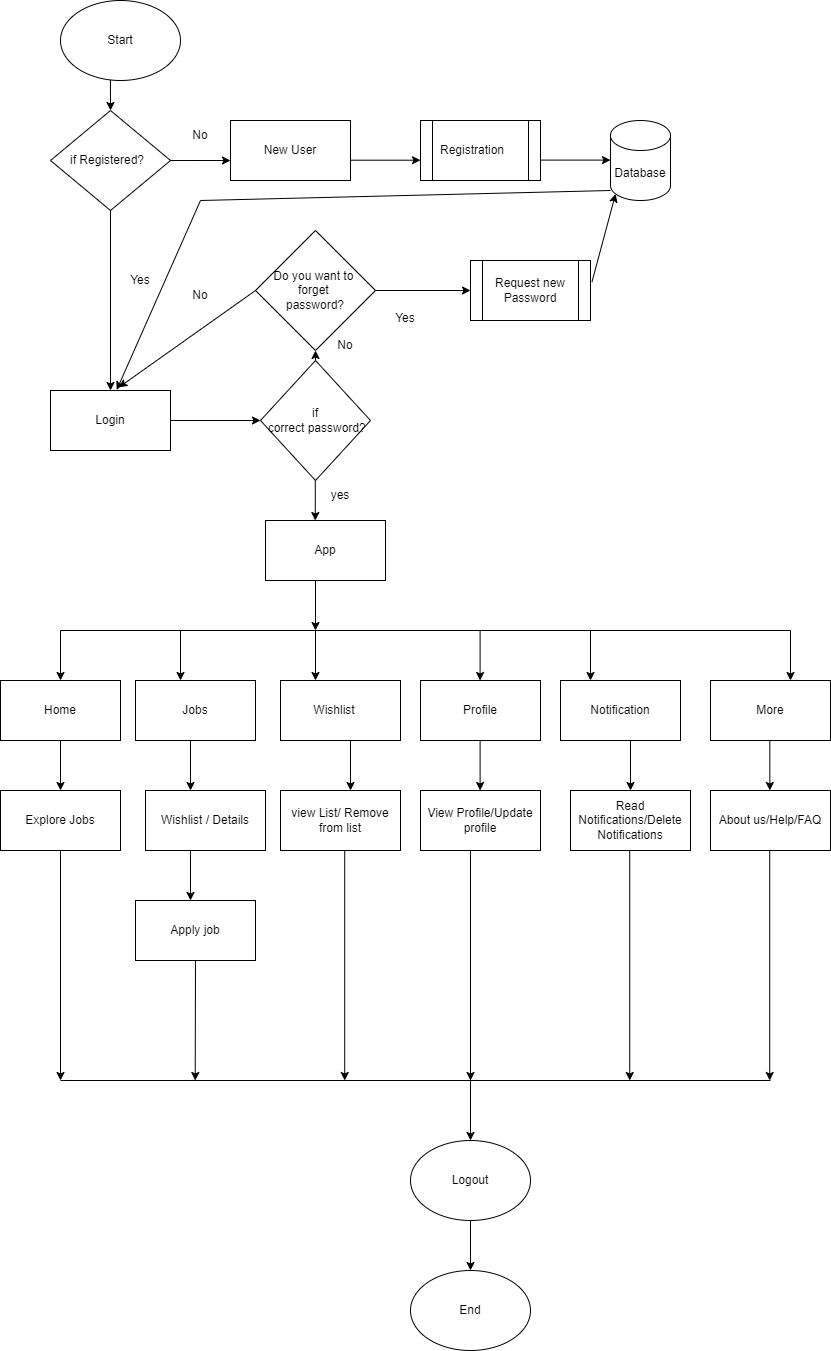

The diagram above was exported from draw.io. Its source (the exported page's mxGraphModel, read from the mxfile embedded in the PNG):
<mxGraphModel dx="2100" dy="1044" grid="1" gridSize="10" guides="1" tooltips="1" connect="1" arrows="1" fold="1" page="1" pageScale="1" pageWidth="1390" pageHeight="980" math="0" shadow="0">
  <root>
    <mxCell id="0" />
    <mxCell id="1" parent="0" />
    <mxCell id="-Oge4ZInYXaSP1xSd-op-195" value="Start" style="ellipse;whiteSpace=wrap;html=1;" vertex="1" parent="1">
      <mxGeometry x="70" y="40" width="120" height="80" as="geometry" />
    </mxCell>
    <mxCell id="-Oge4ZInYXaSP1xSd-op-196" value="if Registered?&lt;span style=&quot;white-space: pre;&quot;&gt;&#09;&lt;/span&gt;" style="rhombus;whiteSpace=wrap;html=1;" vertex="1" parent="1">
      <mxGeometry x="60" y="150" width="120" height="100" as="geometry" />
    </mxCell>
    <mxCell id="-Oge4ZInYXaSP1xSd-op-197" value="Login" style="rounded=0;whiteSpace=wrap;html=1;" vertex="1" parent="1">
      <mxGeometry x="60" y="430" width="120" height="60" as="geometry" />
    </mxCell>
    <mxCell id="-Oge4ZInYXaSP1xSd-op-198" value="New User" style="rounded=0;whiteSpace=wrap;html=1;" vertex="1" parent="1">
      <mxGeometry x="240" y="160" width="120" height="60" as="geometry" />
    </mxCell>
    <mxCell id="-Oge4ZInYXaSP1xSd-op-199" value="Registration&lt;span style=&quot;white-space: pre;&quot;&gt;&#09;&lt;/span&gt;" style="shape=process;whiteSpace=wrap;html=1;backgroundOutline=1;" vertex="1" parent="1">
      <mxGeometry x="430" y="160" width="120" height="60" as="geometry" />
    </mxCell>
    <mxCell id="-Oge4ZInYXaSP1xSd-op-200" value="Database" style="shape=cylinder3;whiteSpace=wrap;html=1;boundedLbl=1;backgroundOutline=1;size=15;" vertex="1" parent="1">
      <mxGeometry x="620" y="160" width="60" height="80" as="geometry" />
    </mxCell>
    <mxCell id="-Oge4ZInYXaSP1xSd-op-201" value="Do you want to&amp;nbsp;&lt;div&gt;forget&amp;nbsp;&lt;/div&gt;&lt;div&gt;password?&lt;/div&gt;" style="rhombus;whiteSpace=wrap;html=1;" vertex="1" parent="1">
      <mxGeometry x="265" y="270" width="120" height="120" as="geometry" />
    </mxCell>
    <mxCell id="-Oge4ZInYXaSP1xSd-op-202" value="Request new Password" style="shape=process;whiteSpace=wrap;html=1;backgroundOutline=1;" vertex="1" parent="1">
      <mxGeometry x="480" y="300" width="120" height="60" as="geometry" />
    </mxCell>
    <mxCell id="-Oge4ZInYXaSP1xSd-op-203" value="if&lt;div&gt;&amp;nbsp;correct password?&lt;/div&gt;" style="rhombus;whiteSpace=wrap;html=1;" vertex="1" parent="1">
      <mxGeometry x="270" y="400" width="110" height="120" as="geometry" />
    </mxCell>
    <mxCell id="-Oge4ZInYXaSP1xSd-op-204" value="" style="endArrow=classic;html=1;rounded=0;entryX=0;entryY=0.667;entryDx=0;entryDy=0;exitX=1;exitY=0.5;exitDx=0;exitDy=0;entryPerimeter=0;" edge="1" parent="1" source="-Oge4ZInYXaSP1xSd-op-196" target="-Oge4ZInYXaSP1xSd-op-198">
      <mxGeometry width="50" height="50" relative="1" as="geometry">
        <mxPoint x="180" y="130" as="sourcePoint" />
        <mxPoint x="230" y="80" as="targetPoint" />
      </mxGeometry>
    </mxCell>
    <mxCell id="-Oge4ZInYXaSP1xSd-op-205" value="" style="endArrow=classic;html=1;rounded=0;entryX=0;entryY=0.667;entryDx=0;entryDy=0;exitX=1;exitY=0.5;exitDx=0;exitDy=0;entryPerimeter=0;" edge="1" parent="1">
      <mxGeometry width="50" height="50" relative="1" as="geometry">
        <mxPoint x="360" y="199.71" as="sourcePoint" />
        <mxPoint x="430" y="199.71" as="targetPoint" />
      </mxGeometry>
    </mxCell>
    <mxCell id="-Oge4ZInYXaSP1xSd-op-206" value="" style="endArrow=classic;html=1;rounded=0;exitX=1;exitY=0.5;exitDx=0;exitDy=0;" edge="1" parent="1" source="-Oge4ZInYXaSP1xSd-op-197" target="-Oge4ZInYXaSP1xSd-op-203">
      <mxGeometry width="50" height="50" relative="1" as="geometry">
        <mxPoint x="265" y="335" as="sourcePoint" />
        <mxPoint x="260" y="400" as="targetPoint" />
      </mxGeometry>
    </mxCell>
    <mxCell id="-Oge4ZInYXaSP1xSd-op-207" value="" style="endArrow=classic;html=1;rounded=0;entryX=0;entryY=0.667;entryDx=0;entryDy=0;exitX=1;exitY=0.5;exitDx=0;exitDy=0;entryPerimeter=0;" edge="1" parent="1">
      <mxGeometry width="50" height="50" relative="1" as="geometry">
        <mxPoint x="550" y="199.6" as="sourcePoint" />
        <mxPoint x="620" y="199.6" as="targetPoint" />
      </mxGeometry>
    </mxCell>
    <mxCell id="-Oge4ZInYXaSP1xSd-op-208" value="" style="endArrow=classic;html=1;rounded=0;entryX=0;entryY=0.5;entryDx=0;entryDy=0;exitX=1;exitY=0.5;exitDx=0;exitDy=0;" edge="1" parent="1" source="-Oge4ZInYXaSP1xSd-op-201" target="-Oge4ZInYXaSP1xSd-op-202">
      <mxGeometry width="50" height="50" relative="1" as="geometry">
        <mxPoint x="390" y="330" as="sourcePoint" />
        <mxPoint x="450" y="329.64" as="targetPoint" />
      </mxGeometry>
    </mxCell>
    <mxCell id="-Oge4ZInYXaSP1xSd-op-209" value="" style="endArrow=classic;html=1;rounded=0;exitX=0.416;exitY=0.992;exitDx=0;exitDy=0;entryX=0.5;entryY=0;entryDx=0;entryDy=0;exitPerimeter=0;" edge="1" parent="1" source="-Oge4ZInYXaSP1xSd-op-195" target="-Oge4ZInYXaSP1xSd-op-196">
      <mxGeometry width="50" height="50" relative="1" as="geometry">
        <mxPoint x="129.29" y="120" as="sourcePoint" />
        <mxPoint x="129.29" y="160" as="targetPoint" />
      </mxGeometry>
    </mxCell>
    <mxCell id="-Oge4ZInYXaSP1xSd-op-210" value="" style="endArrow=classic;html=1;rounded=0;exitX=0.5;exitY=0;exitDx=0;exitDy=0;entryX=0.5;entryY=1;entryDx=0;entryDy=0;" edge="1" parent="1" source="-Oge4ZInYXaSP1xSd-op-203" target="-Oge4ZInYXaSP1xSd-op-201">
      <mxGeometry width="50" height="50" relative="1" as="geometry">
        <mxPoint x="329.38" y="380" as="sourcePoint" />
        <mxPoint x="350" y="370" as="targetPoint" />
      </mxGeometry>
    </mxCell>
    <mxCell id="-Oge4ZInYXaSP1xSd-op-211" value="" style="endArrow=classic;html=1;rounded=0;" edge="1" parent="1">
      <mxGeometry width="50" height="50" relative="1" as="geometry">
        <mxPoint x="324.78" y="520" as="sourcePoint" />
        <mxPoint x="324.78" y="560" as="targetPoint" />
      </mxGeometry>
    </mxCell>
    <mxCell id="-Oge4ZInYXaSP1xSd-op-212" value="App" style="rounded=0;whiteSpace=wrap;html=1;" vertex="1" parent="1">
      <mxGeometry x="275" y="560" width="120" height="60" as="geometry" />
    </mxCell>
    <mxCell id="-Oge4ZInYXaSP1xSd-op-213" style="edgeStyle=orthogonalEdgeStyle;rounded=0;orthogonalLoop=1;jettySize=auto;html=1;exitX=0.5;exitY=1;exitDx=0;exitDy=0;" edge="1" parent="1" source="-Oge4ZInYXaSP1xSd-op-196" target="-Oge4ZInYXaSP1xSd-op-197">
      <mxGeometry relative="1" as="geometry">
        <mxPoint x="120" y="272.5" as="sourcePoint" />
      </mxGeometry>
    </mxCell>
    <mxCell id="-Oge4ZInYXaSP1xSd-op-214" value="Yes&lt;div&gt;&lt;br&gt;&lt;/div&gt;" style="text;html=1;align=center;verticalAlign=middle;whiteSpace=wrap;rounded=0;" vertex="1" parent="1">
      <mxGeometry x="385" y="350" width="60" height="30" as="geometry" />
    </mxCell>
    <mxCell id="-Oge4ZInYXaSP1xSd-op-215" value="No" style="text;html=1;align=center;verticalAlign=middle;whiteSpace=wrap;rounded=0;rotation=0;" vertex="1" parent="1">
      <mxGeometry x="325" y="370" width="60" height="30" as="geometry" />
    </mxCell>
    <mxCell id="-Oge4ZInYXaSP1xSd-op-216" value="" style="endArrow=classic;html=1;rounded=0;entryX=0.085;entryY=0.917;entryDx=0;entryDy=0;entryPerimeter=0;exitX=1.012;exitY=0.359;exitDx=0;exitDy=0;exitPerimeter=0;" edge="1" parent="1" source="-Oge4ZInYXaSP1xSd-op-202" target="-Oge4ZInYXaSP1xSd-op-200">
      <mxGeometry width="50" height="50" relative="1" as="geometry">
        <mxPoint x="580" y="280" as="sourcePoint" />
        <mxPoint x="620" y="240" as="targetPoint" />
      </mxGeometry>
    </mxCell>
    <mxCell id="-Oge4ZInYXaSP1xSd-op-217" value="Yes" style="text;html=1;align=center;verticalAlign=middle;whiteSpace=wrap;rounded=0;" vertex="1" parent="1">
      <mxGeometry x="120" y="305" width="60" height="30" as="geometry" />
    </mxCell>
    <mxCell id="-Oge4ZInYXaSP1xSd-op-218" value="yes" style="text;html=1;align=center;verticalAlign=middle;whiteSpace=wrap;rounded=0;" vertex="1" parent="1">
      <mxGeometry x="320" y="520" width="60" height="30" as="geometry" />
    </mxCell>
    <mxCell id="-Oge4ZInYXaSP1xSd-op-219" value="" style="endArrow=classic;html=1;rounded=0;entryX=0.57;entryY=-0.053;entryDx=0;entryDy=0;entryPerimeter=0;exitX=0;exitY=0.5;exitDx=0;exitDy=0;" edge="1" parent="1" source="-Oge4ZInYXaSP1xSd-op-201" target="-Oge4ZInYXaSP1xSd-op-197">
      <mxGeometry width="50" height="50" relative="1" as="geometry">
        <mxPoint x="360" y="340" as="sourcePoint" />
        <mxPoint x="410" y="290" as="targetPoint" />
      </mxGeometry>
    </mxCell>
    <mxCell id="-Oge4ZInYXaSP1xSd-op-220" value="No" style="text;html=1;align=center;verticalAlign=middle;whiteSpace=wrap;rounded=0;rotation=0;" vertex="1" parent="1">
      <mxGeometry x="180" y="320" width="60" height="30" as="geometry" />
    </mxCell>
    <mxCell id="-Oge4ZInYXaSP1xSd-op-221" value="No" style="text;html=1;align=center;verticalAlign=middle;whiteSpace=wrap;rounded=0;" vertex="1" parent="1">
      <mxGeometry x="180" y="160" width="60" height="30" as="geometry" />
    </mxCell>
    <mxCell id="-Oge4ZInYXaSP1xSd-op-222" value="" style="endArrow=classic;html=1;rounded=0;" edge="1" parent="1">
      <mxGeometry width="50" height="50" relative="1" as="geometry">
        <mxPoint x="325" y="620" as="sourcePoint" />
        <mxPoint x="325" y="670" as="targetPoint" />
      </mxGeometry>
    </mxCell>
    <mxCell id="-Oge4ZInYXaSP1xSd-op-223" value="" style="endArrow=none;html=1;rounded=0;" edge="1" parent="1">
      <mxGeometry width="50" height="50" relative="1" as="geometry">
        <mxPoint x="70" y="670" as="sourcePoint" />
        <mxPoint x="800" y="670" as="targetPoint" />
      </mxGeometry>
    </mxCell>
    <mxCell id="-Oge4ZInYXaSP1xSd-op-224" value="" style="endArrow=classic;html=1;rounded=0;" edge="1" parent="1">
      <mxGeometry width="50" height="50" relative="1" as="geometry">
        <mxPoint x="70" y="670" as="sourcePoint" />
        <mxPoint x="70" y="720" as="targetPoint" />
      </mxGeometry>
    </mxCell>
    <mxCell id="-Oge4ZInYXaSP1xSd-op-225" value="" style="endArrow=classic;html=1;rounded=0;" edge="1" parent="1">
      <mxGeometry width="50" height="50" relative="1" as="geometry">
        <mxPoint x="190" y="670" as="sourcePoint" />
        <mxPoint x="190" y="720" as="targetPoint" />
      </mxGeometry>
    </mxCell>
    <mxCell id="-Oge4ZInYXaSP1xSd-op-226" value="" style="endArrow=classic;html=1;rounded=0;" edge="1" parent="1">
      <mxGeometry width="50" height="50" relative="1" as="geometry">
        <mxPoint x="325" y="670" as="sourcePoint" />
        <mxPoint x="325" y="720" as="targetPoint" />
      </mxGeometry>
    </mxCell>
    <mxCell id="-Oge4ZInYXaSP1xSd-op-227" value="" style="endArrow=classic;html=1;rounded=0;" edge="1" parent="1">
      <mxGeometry width="50" height="50" relative="1" as="geometry">
        <mxPoint x="489.6" y="670" as="sourcePoint" />
        <mxPoint x="489.6" y="720" as="targetPoint" />
      </mxGeometry>
    </mxCell>
    <mxCell id="-Oge4ZInYXaSP1xSd-op-228" value="" style="endArrow=classic;html=1;rounded=0;" edge="1" parent="1">
      <mxGeometry width="50" height="50" relative="1" as="geometry">
        <mxPoint x="600" y="670" as="sourcePoint" />
        <mxPoint x="600" y="720" as="targetPoint" />
      </mxGeometry>
    </mxCell>
    <mxCell id="-Oge4ZInYXaSP1xSd-op-229" value="Home" style="rounded=0;whiteSpace=wrap;html=1;" vertex="1" parent="1">
      <mxGeometry x="10" y="720" width="120" height="60" as="geometry" />
    </mxCell>
    <mxCell id="-Oge4ZInYXaSP1xSd-op-230" value="" style="endArrow=classic;html=1;rounded=0;" edge="1" parent="1">
      <mxGeometry width="50" height="50" relative="1" as="geometry">
        <mxPoint x="70" y="780" as="sourcePoint" />
        <mxPoint x="70" y="830" as="targetPoint" />
      </mxGeometry>
    </mxCell>
    <mxCell id="-Oge4ZInYXaSP1xSd-op-231" value="Explore Jobs" style="rounded=0;whiteSpace=wrap;html=1;" vertex="1" parent="1">
      <mxGeometry x="10" y="830" width="120" height="60" as="geometry" />
    </mxCell>
    <mxCell id="-Oge4ZInYXaSP1xSd-op-232" value="Jobs" style="rounded=0;whiteSpace=wrap;html=1;" vertex="1" parent="1">
      <mxGeometry x="145" y="720" width="120" height="60" as="geometry" />
    </mxCell>
    <mxCell id="-Oge4ZInYXaSP1xSd-op-233" value="Wishlist&lt;span style=&quot;white-space: pre;&quot;&gt;&#09;&lt;/span&gt;" style="rounded=0;whiteSpace=wrap;html=1;" vertex="1" parent="1">
      <mxGeometry x="290" y="720" width="120" height="60" as="geometry" />
    </mxCell>
    <mxCell id="-Oge4ZInYXaSP1xSd-op-234" value="Profile" style="rounded=0;whiteSpace=wrap;html=1;" vertex="1" parent="1">
      <mxGeometry x="430" y="720" width="120" height="60" as="geometry" />
    </mxCell>
    <mxCell id="-Oge4ZInYXaSP1xSd-op-235" value="Notification" style="rounded=0;whiteSpace=wrap;html=1;" vertex="1" parent="1">
      <mxGeometry x="570" y="720" width="120" height="60" as="geometry" />
    </mxCell>
    <mxCell id="-Oge4ZInYXaSP1xSd-op-236" value="" style="endArrow=classic;html=1;rounded=0;" edge="1" parent="1">
      <mxGeometry width="50" height="50" relative="1" as="geometry">
        <mxPoint x="640" y="780" as="sourcePoint" />
        <mxPoint x="640" y="830" as="targetPoint" />
      </mxGeometry>
    </mxCell>
    <mxCell id="-Oge4ZInYXaSP1xSd-op-237" value="" style="endArrow=classic;html=1;rounded=0;" edge="1" parent="1">
      <mxGeometry width="50" height="50" relative="1" as="geometry">
        <mxPoint x="489.6" y="780" as="sourcePoint" />
        <mxPoint x="489.6" y="830" as="targetPoint" />
      </mxGeometry>
    </mxCell>
    <mxCell id="-Oge4ZInYXaSP1xSd-op-238" value="" style="endArrow=classic;html=1;rounded=0;" edge="1" parent="1">
      <mxGeometry width="50" height="50" relative="1" as="geometry">
        <mxPoint x="360" y="780" as="sourcePoint" />
        <mxPoint x="360" y="830" as="targetPoint" />
      </mxGeometry>
    </mxCell>
    <mxCell id="-Oge4ZInYXaSP1xSd-op-239" value="" style="endArrow=classic;html=1;rounded=0;" edge="1" parent="1">
      <mxGeometry width="50" height="50" relative="1" as="geometry">
        <mxPoint x="200" y="780" as="sourcePoint" />
        <mxPoint x="200" y="830" as="targetPoint" />
      </mxGeometry>
    </mxCell>
    <mxCell id="-Oge4ZInYXaSP1xSd-op-240" value="More" style="rounded=0;whiteSpace=wrap;html=1;" vertex="1" parent="1">
      <mxGeometry x="720" y="720" width="120" height="60" as="geometry" />
    </mxCell>
    <mxCell id="-Oge4ZInYXaSP1xSd-op-241" value="" style="endArrow=classic;html=1;rounded=0;" edge="1" parent="1">
      <mxGeometry width="50" height="50" relative="1" as="geometry">
        <mxPoint x="800" y="670" as="sourcePoint" />
        <mxPoint x="800" y="720" as="targetPoint" />
      </mxGeometry>
    </mxCell>
    <mxCell id="-Oge4ZInYXaSP1xSd-op-242" value="Wishlist / Details" style="rounded=0;whiteSpace=wrap;html=1;" vertex="1" parent="1">
      <mxGeometry x="155" y="830" width="120" height="60" as="geometry" />
    </mxCell>
    <mxCell id="-Oge4ZInYXaSP1xSd-op-243" value="view List/ Remove from list" style="rounded=0;whiteSpace=wrap;html=1;" vertex="1" parent="1">
      <mxGeometry x="290" y="830" width="120" height="60" as="geometry" />
    </mxCell>
    <mxCell id="-Oge4ZInYXaSP1xSd-op-244" value="View Profile/Update profile" style="rounded=0;whiteSpace=wrap;html=1;" vertex="1" parent="1">
      <mxGeometry x="430" y="830" width="120" height="60" as="geometry" />
    </mxCell>
    <mxCell id="-Oge4ZInYXaSP1xSd-op-245" value="Read Notifications/Delete Notifications" style="rounded=0;whiteSpace=wrap;html=1;" vertex="1" parent="1">
      <mxGeometry x="580" y="830" width="120" height="60" as="geometry" />
    </mxCell>
    <mxCell id="-Oge4ZInYXaSP1xSd-op-246" value="About us/Help/FAQ" style="rounded=0;whiteSpace=wrap;html=1;" vertex="1" parent="1">
      <mxGeometry x="720" y="830" width="120" height="60" as="geometry" />
    </mxCell>
    <mxCell id="-Oge4ZInYXaSP1xSd-op-247" value="" style="endArrow=classic;html=1;rounded=0;" edge="1" parent="1">
      <mxGeometry width="50" height="50" relative="1" as="geometry">
        <mxPoint x="779.33" y="780" as="sourcePoint" />
        <mxPoint x="779.33" y="830" as="targetPoint" />
      </mxGeometry>
    </mxCell>
    <mxCell id="-Oge4ZInYXaSP1xSd-op-249" value="" style="endArrow=classic;html=1;rounded=0;" edge="1" parent="1">
      <mxGeometry width="50" height="50" relative="1" as="geometry">
        <mxPoint x="200" y="890" as="sourcePoint" />
        <mxPoint x="200" y="940" as="targetPoint" />
      </mxGeometry>
    </mxCell>
    <mxCell id="-Oge4ZInYXaSP1xSd-op-250" value="Apply job" style="rounded=0;whiteSpace=wrap;html=1;" vertex="1" parent="1">
      <mxGeometry x="145" y="940" width="120" height="60" as="geometry" />
    </mxCell>
    <mxCell id="-Oge4ZInYXaSP1xSd-op-251" value="" style="endArrow=classic;html=1;rounded=0;" edge="1" parent="1">
      <mxGeometry width="50" height="50" relative="1" as="geometry">
        <mxPoint x="70" y="890" as="sourcePoint" />
        <mxPoint x="70" y="1120" as="targetPoint" />
      </mxGeometry>
    </mxCell>
    <mxCell id="-Oge4ZInYXaSP1xSd-op-252" value="" style="endArrow=classic;html=1;rounded=0;" edge="1" parent="1">
      <mxGeometry width="50" height="50" relative="1" as="geometry">
        <mxPoint x="354.23" y="890" as="sourcePoint" />
        <mxPoint x="354.23" y="1120" as="targetPoint" />
      </mxGeometry>
    </mxCell>
    <mxCell id="-Oge4ZInYXaSP1xSd-op-253" value="" style="endArrow=classic;html=1;rounded=0;" edge="1" parent="1">
      <mxGeometry width="50" height="50" relative="1" as="geometry">
        <mxPoint x="480" y="890" as="sourcePoint" />
        <mxPoint x="480" y="1120" as="targetPoint" />
      </mxGeometry>
    </mxCell>
    <mxCell id="-Oge4ZInYXaSP1xSd-op-254" value="" style="endArrow=classic;html=1;rounded=0;" edge="1" parent="1">
      <mxGeometry width="50" height="50" relative="1" as="geometry">
        <mxPoint x="639.23" y="890" as="sourcePoint" />
        <mxPoint x="639.23" y="1120" as="targetPoint" />
      </mxGeometry>
    </mxCell>
    <mxCell id="-Oge4ZInYXaSP1xSd-op-255" value="" style="endArrow=classic;html=1;rounded=0;" edge="1" parent="1">
      <mxGeometry width="50" height="50" relative="1" as="geometry">
        <mxPoint x="779.23" y="890" as="sourcePoint" />
        <mxPoint x="779.23" y="1120" as="targetPoint" />
      </mxGeometry>
    </mxCell>
    <mxCell id="-Oge4ZInYXaSP1xSd-op-256" value="" style="endArrow=none;html=1;rounded=0;" edge="1" parent="1">
      <mxGeometry width="50" height="50" relative="1" as="geometry">
        <mxPoint x="70" y="1120" as="sourcePoint" />
        <mxPoint x="780" y="1120" as="targetPoint" />
      </mxGeometry>
    </mxCell>
    <mxCell id="-Oge4ZInYXaSP1xSd-op-257" value="" style="endArrow=classic;html=1;rounded=0;" edge="1" parent="1">
      <mxGeometry width="50" height="50" relative="1" as="geometry">
        <mxPoint x="480" y="1110" as="sourcePoint" />
        <mxPoint x="480" y="1180" as="targetPoint" />
      </mxGeometry>
    </mxCell>
    <mxCell id="-Oge4ZInYXaSP1xSd-op-258" value="Logout" style="ellipse;whiteSpace=wrap;html=1;" vertex="1" parent="1">
      <mxGeometry x="420" y="1180" width="120" height="80" as="geometry" />
    </mxCell>
    <mxCell id="-Oge4ZInYXaSP1xSd-op-259" value="" style="endArrow=classic;html=1;rounded=0;exitX=0.5;exitY=1;exitDx=0;exitDy=0;" edge="1" parent="1" source="-Oge4ZInYXaSP1xSd-op-250">
      <mxGeometry width="50" height="50" relative="1" as="geometry">
        <mxPoint x="205.01000000000002" y="1010" as="sourcePoint" />
        <mxPoint x="204.72" y="1120" as="targetPoint" />
      </mxGeometry>
    </mxCell>
    <mxCell id="-Oge4ZInYXaSP1xSd-op-263" value="" style="endArrow=classic;html=1;rounded=0;entryX=0.552;entryY=-0.011;entryDx=0;entryDy=0;entryPerimeter=0;" edge="1" parent="1" target="-Oge4ZInYXaSP1xSd-op-197">
      <mxGeometry width="50" height="50" relative="1" as="geometry">
        <mxPoint x="620" y="230" as="sourcePoint" />
        <mxPoint x="120" y="420" as="targetPoint" />
        <Array as="points">
          <mxPoint x="210" y="240" />
        </Array>
      </mxGeometry>
    </mxCell>
    <mxCell id="-Oge4ZInYXaSP1xSd-op-264" value="End" style="ellipse;whiteSpace=wrap;html=1;" vertex="1" parent="1">
      <mxGeometry x="420" y="1310" width="120" height="80" as="geometry" />
    </mxCell>
    <mxCell id="-Oge4ZInYXaSP1xSd-op-265" value="" style="endArrow=classic;html=1;rounded=0;" edge="1" parent="1">
      <mxGeometry width="50" height="50" relative="1" as="geometry">
        <mxPoint x="480" y="1260" as="sourcePoint" />
        <mxPoint x="480" y="1310" as="targetPoint" />
      </mxGeometry>
    </mxCell>
  </root>
</mxGraphModel>